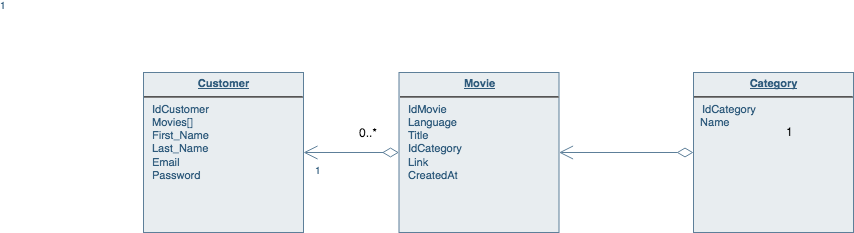

The diagram above was exported from draw.io. Its source (the exported page's mxGraphModel, read from the mxfile embedded in the PNG):
<mxGraphModel dx="1926" dy="1795" grid="1" gridSize="10" guides="1" tooltips="1" connect="1" arrows="1" fold="1" page="1" pageScale="1" pageWidth="850" pageHeight="1100" math="0" shadow="0">
  <root>
    <mxCell id="0" />
    <mxCell id="1" parent="0" />
    <mxCell id="CXK34JaWdFdfxg_X2P7q-3" value="&lt;p style=&quot;margin: 4px 0px 0px ; text-align: center ; text-decoration: underline ; font-size: 11px&quot;&gt;&lt;strong style=&quot;font-size: 11px&quot;&gt;Customer&lt;/strong&gt;&lt;/p&gt;&lt;hr style=&quot;font-size: 11px&quot;&gt;&lt;p style=&quot;margin: 0px 0px 0px 8px ; font-size: 11px&quot;&gt;IdCustomer&lt;/p&gt;&lt;p style=&quot;margin: 0px 0px 0px 8px ; font-size: 11px&quot;&gt;Movies[]&lt;br&gt;&lt;/p&gt;&lt;p style=&quot;margin: 0px 0px 0px 8px ; font-size: 11px&quot;&gt;First_Name&lt;/p&gt;&lt;p style=&quot;margin: 0px 0px 0px 8px ; font-size: 11px&quot;&gt;Last_Name&lt;/p&gt;&lt;p style=&quot;margin: 0px 0px 0px 8px ; font-size: 11px&quot;&gt;Email&lt;/p&gt;&lt;p style=&quot;margin: 0px 0px 0px 8px ; font-size: 11px&quot;&gt;Password&lt;/p&gt;" style="verticalAlign=top;align=left;overflow=fill;fontSize=11;fontFamily=Helvetica;html=1;strokeColor=#5d7f99;shadow=0;fillColor=#e8edf0;fontColor=#2F5B7C;fontStyle=0" vertex="1" parent="1">
      <mxGeometry x="10.000000000000021" y="59.99999999999983" width="160" height="160" as="geometry" />
    </mxCell>
    <mxCell id="CXK34JaWdFdfxg_X2P7q-15" value="" style="endArrow=open;endSize=12;startArrow=diamondThin;startSize=14;startFill=0;edgeStyle=orthogonalEdgeStyle;rounded=0;html=1;strokeColor=#5d7f99;fontColor=#2F5B7C;" edge="1" parent="1" source="CXK34JaWdFdfxg_X2P7q-50" target="CXK34JaWdFdfxg_X2P7q-49">
      <mxGeometry x="519.3599999999999" y="180" as="geometry">
        <mxPoint x="751.0800000000004" y="152" as="sourcePoint" />
        <mxPoint x="679.3599999999999" y="180" as="targetPoint" />
      </mxGeometry>
    </mxCell>
    <mxCell id="CXK34JaWdFdfxg_X2P7q-16" value="0..n" style="resizable=0;align=left;verticalAlign=top;labelBackgroundColor=#ffffff;fontSize=10;strokeColor=#003366;shadow=1;fillColor=#D4E1F5;fontColor=#2F5B7C;html=1;" connectable="0" vertex="1" parent="CXK34JaWdFdfxg_X2P7q-15">
      <mxGeometry x="-1" relative="1" as="geometry">
        <mxPoint x="8.919999999999618" as="offset" />
      </mxGeometry>
    </mxCell>
    <mxCell id="CXK34JaWdFdfxg_X2P7q-17" value="1" style="resizable=0;align=right;verticalAlign=top;labelBackgroundColor=#ffffff;fontSize=10;strokeColor=#003366;shadow=1;fillColor=#D4E1F5;fontColor=#2F5B7C;html=1;" connectable="0" vertex="1" parent="CXK34JaWdFdfxg_X2P7q-15">
      <mxGeometry x="1" relative="1" as="geometry">
        <mxPoint x="-550" y="-159.99999999999997" as="offset" />
      </mxGeometry>
    </mxCell>
    <mxCell id="CXK34JaWdFdfxg_X2P7q-54" value="1" style="text;html=1;resizable=0;points=[];align=center;verticalAlign=middle;labelBackgroundColor=#ffffff;" vertex="1" connectable="0" parent="CXK34JaWdFdfxg_X2P7q-15">
      <mxGeometry relative="1" as="geometry">
        <mxPoint x="-88" y="-5" as="offset" />
      </mxGeometry>
    </mxCell>
    <mxCell id="CXK34JaWdFdfxg_X2P7q-39" value="" style="endArrow=open;endSize=12;startArrow=diamondThin;startSize=14;startFill=0;edgeStyle=orthogonalEdgeStyle;html=1;strokeColor=#5d7f99;fontColor=#2F5B7C;" edge="1" parent="1" source="CXK34JaWdFdfxg_X2P7q-49" target="CXK34JaWdFdfxg_X2P7q-3">
      <mxGeometry x="620" y="340" as="geometry">
        <mxPoint x="620" y="340" as="sourcePoint" />
        <mxPoint x="780" y="340" as="targetPoint" />
      </mxGeometry>
    </mxCell>
    <mxCell id="CXK34JaWdFdfxg_X2P7q-40" value="0..n" style="resizable=0;align=left;verticalAlign=top;labelBackgroundColor=#ffffff;fontSize=10;strokeColor=#003366;shadow=1;fillColor=#D4E1F5;fontColor=#2F5B7C;html=1;" connectable="0" vertex="1" parent="CXK34JaWdFdfxg_X2P7q-39">
      <mxGeometry x="-1" relative="1" as="geometry">
        <mxPoint x="10" y="-30" as="offset" />
      </mxGeometry>
    </mxCell>
    <mxCell id="CXK34JaWdFdfxg_X2P7q-41" value="1" style="resizable=0;align=right;verticalAlign=top;labelBackgroundColor=#ffffff;fontSize=10;strokeColor=#003366;shadow=1;fillColor=#D4E1F5;fontColor=#2F5B7C;html=1;" connectable="0" vertex="1" parent="CXK34JaWdFdfxg_X2P7q-39">
      <mxGeometry x="1" relative="1" as="geometry">
        <mxPoint x="20" y="5.000000000000188" as="offset" />
      </mxGeometry>
    </mxCell>
    <mxCell id="CXK34JaWdFdfxg_X2P7q-56" value="0..*" style="text;html=1;resizable=0;points=[];align=center;verticalAlign=middle;labelBackgroundColor=#ffffff;" vertex="1" connectable="0" parent="CXK34JaWdFdfxg_X2P7q-39">
      <mxGeometry relative="1" as="geometry">
        <mxPoint x="17" y="-20.5" as="offset" />
      </mxGeometry>
    </mxCell>
    <mxCell id="CXK34JaWdFdfxg_X2P7q-49" value="&lt;p style=&quot;margin: 4px 0px 0px ; text-align: center ; text-decoration: underline ; font-size: 11px&quot;&gt;&lt;strong style=&quot;font-size: 11px&quot;&gt;Movie&lt;/strong&gt;&lt;/p&gt;&lt;hr style=&quot;font-size: 11px&quot;&gt;&lt;p style=&quot;margin: 0px 0px 0px 8px ; font-size: 11px&quot;&gt;IdMovie&lt;/p&gt;&lt;p style=&quot;margin: 0px 0px 0px 8px ; font-size: 11px&quot;&gt;Language&lt;/p&gt;&lt;p style=&quot;margin: 0px 0px 0px 8px ; font-size: 11px&quot;&gt;Title&lt;/p&gt;&lt;p style=&quot;margin: 0px 0px 0px 8px ; font-size: 11px&quot;&gt;IdCategory&lt;/p&gt;&lt;p style=&quot;margin: 0px 0px 0px 8px ; font-size: 11px&quot;&gt;Link&lt;/p&gt;&lt;p style=&quot;margin: 0px 0px 0px 8px ; font-size: 11px&quot;&gt;CreatedAt&lt;/p&gt;" style="verticalAlign=top;align=left;overflow=fill;fontSize=11;fontFamily=Helvetica;html=1;strokeColor=#5d7f99;shadow=0;fillColor=#e8edf0;fontColor=#2F5B7C;fontStyle=0" vertex="1" parent="1">
      <mxGeometry x="265.5" y="59.99999999999983" width="160" height="160" as="geometry" />
    </mxCell>
    <mxCell id="CXK34JaWdFdfxg_X2P7q-50" value="&lt;p style=&quot;margin: 4px 0px 0px ; text-align: center ; text-decoration: underline ; font-size: 11px&quot;&gt;&lt;strong style=&quot;font-size: 11px&quot;&gt;Category&lt;/strong&gt;&lt;/p&gt;&lt;hr style=&quot;font-size: 11px&quot;&gt;&lt;p style=&quot;margin: 0px 0px 0px 8px ; font-size: 11px&quot;&gt;IdCategory&lt;/p&gt;&amp;nbsp; Name" style="verticalAlign=top;align=left;overflow=fill;fontSize=11;fontFamily=Helvetica;html=1;strokeColor=#5d7f99;shadow=0;fillColor=#e8edf0;fontColor=#2F5B7C;fontStyle=0" vertex="1" parent="1">
      <mxGeometry x="560" y="59.99999999999983" width="160" height="160" as="geometry" />
    </mxCell>
    <mxCell id="CXK34JaWdFdfxg_X2P7q-55" value="1" style="text;html=1;resizable=0;points=[];autosize=1;align=left;verticalAlign=top;spacingTop=-4;" vertex="1" parent="1">
      <mxGeometry x="651" y="110" width="20" height="20" as="geometry" />
    </mxCell>
  </root>
</mxGraphModel>